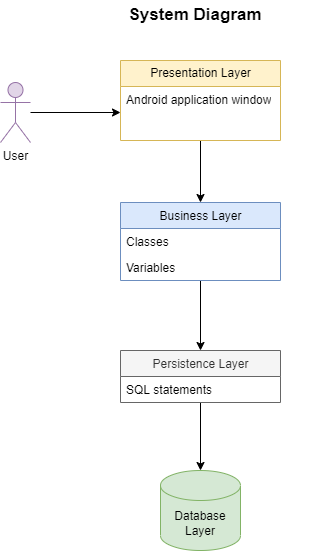

The diagram above was exported from draw.io. Its source (the exported page's mxGraphModel, read from the mxfile embedded in the PNG):
<mxGraphModel dx="1209" dy="689" grid="1" gridSize="10" guides="1" tooltips="1" connect="1" arrows="1" fold="1" page="1" pageScale="1" pageWidth="850" pageHeight="1100" math="0" shadow="0">
  <root>
    <mxCell id="WIyWlLk6GJQsqaUBKTNV-0" />
    <mxCell id="WIyWlLk6GJQsqaUBKTNV-1" parent="WIyWlLk6GJQsqaUBKTNV-0" />
    <mxCell id="_FTr2_rqQdtXuTY8EeK8-5" value="" style="edgeStyle=orthogonalEdgeStyle;rounded=0;orthogonalLoop=1;jettySize=auto;html=1;" edge="1" parent="WIyWlLk6GJQsqaUBKTNV-1" source="_FTr2_rqQdtXuTY8EeK8-0">
      <mxGeometry relative="1" as="geometry">
        <mxPoint x="350" y="182" as="targetPoint" />
      </mxGeometry>
    </mxCell>
    <mxCell id="_FTr2_rqQdtXuTY8EeK8-0" value="User" style="shape=umlActor;verticalLabelPosition=bottom;verticalAlign=top;outlineConnect=0;html=1;fillColor=#e1d5e7;strokeColor=#9673a6;" vertex="1" parent="WIyWlLk6GJQsqaUBKTNV-1">
      <mxGeometry x="230" y="152" width="30" height="60" as="geometry" />
    </mxCell>
    <mxCell id="_FTr2_rqQdtXuTY8EeK8-16" value="" style="edgeStyle=orthogonalEdgeStyle;rounded=0;orthogonalLoop=1;jettySize=auto;html=1;entryX=0.5;entryY=0;entryDx=0;entryDy=0;" edge="1" parent="WIyWlLk6GJQsqaUBKTNV-1" source="_FTr2_rqQdtXuTY8EeK8-8" target="_FTr2_rqQdtXuTY8EeK8-17">
      <mxGeometry relative="1" as="geometry">
        <mxPoint x="430" y="282" as="targetPoint" />
      </mxGeometry>
    </mxCell>
    <mxCell id="_FTr2_rqQdtXuTY8EeK8-8" value="Presentation Layer" style="swimlane;fontStyle=0;childLayout=stackLayout;horizontal=1;startSize=26;fillColor=#fff2cc;horizontalStack=0;resizeParent=1;resizeParentMax=0;resizeLast=0;collapsible=1;marginBottom=0;html=1;strokeColor=#d6b656;" vertex="1" parent="WIyWlLk6GJQsqaUBKTNV-1">
      <mxGeometry x="350" y="130" width="160" height="80" as="geometry" />
    </mxCell>
    <mxCell id="_FTr2_rqQdtXuTY8EeK8-11" value="Android application window" style="text;strokeColor=none;fillColor=none;align=left;verticalAlign=top;spacingLeft=4;spacingRight=4;overflow=hidden;rotatable=0;points=[[0,0.5],[1,0.5]];portConstraint=eastwest;html=1;" vertex="1" parent="_FTr2_rqQdtXuTY8EeK8-8">
      <mxGeometry y="26" width="160" height="26" as="geometry" />
    </mxCell>
    <mxCell id="_FTr2_rqQdtXuTY8EeK8-9" value="&lt;span style=&quot;color: rgba(0 , 0 , 0 , 0) ; font-family: monospace ; font-size: 0px&quot;&gt;%3CmxGraphModel%3E%3Croot%3E%3CmxCell%20id%3D%220%22%2F%3E%3CmxCell%20id%3D%221%22%20parent%3D%220%22%2F%3E%3CmxCell%20id%3D%222%22%20style%3D%22edgeStyle%3DorthogonalEdgeStyle%3Brounded%3D0%3BorthogonalLoop%3D1%3BjettySize%3Dauto%3Bhtml%3D1%3BexitX%3D0.75%3BexitY%3D0%3BexitDx%3D0%3BexitDy%3D0%3B%22%20edge%3D%221%22%20parent%3D%221%22%3E%3CmxGeometry%20relative%3D%221%22%20as%3D%22geometry%22%3E%3CmxPoint%20x%3D%22335%22%20y%3D%2258%22%20as%3D%22sourcePoint%22%2F%3E%3CmxPoint%20x%3D%22230%22%20y%3D%2297%22%20as%3D%22targetPoint%22%2F%3E%3C%2FmxGeometry%3E%3C%2FmxCell%3E%3C%2Froot%3E%3C%2FmxGraphModel%3E&lt;/span&gt;" style="text;strokeColor=none;fillColor=none;align=left;verticalAlign=top;spacingLeft=4;spacingRight=4;overflow=hidden;rotatable=0;points=[[0,0.5],[1,0.5]];portConstraint=eastwest;html=1;" vertex="1" parent="_FTr2_rqQdtXuTY8EeK8-8">
      <mxGeometry y="52" width="160" height="28" as="geometry" />
    </mxCell>
    <mxCell id="_FTr2_rqQdtXuTY8EeK8-24" value="" style="edgeStyle=orthogonalEdgeStyle;rounded=0;orthogonalLoop=1;jettySize=auto;html=1;" edge="1" parent="WIyWlLk6GJQsqaUBKTNV-1" source="_FTr2_rqQdtXuTY8EeK8-17" target="_FTr2_rqQdtXuTY8EeK8-21">
      <mxGeometry relative="1" as="geometry" />
    </mxCell>
    <mxCell id="_FTr2_rqQdtXuTY8EeK8-17" value="&lt;span style=&quot;font-weight: 400&quot;&gt;Business Layer&lt;/span&gt;" style="swimlane;fontStyle=1;align=center;verticalAlign=top;childLayout=stackLayout;horizontal=1;startSize=26;horizontalStack=0;resizeParent=1;resizeParentMax=0;resizeLast=0;collapsible=1;marginBottom=0;html=1;fillColor=#dae8fc;strokeColor=#6c8ebf;" vertex="1" parent="WIyWlLk6GJQsqaUBKTNV-1">
      <mxGeometry x="350" y="272" width="160" height="78" as="geometry" />
    </mxCell>
    <mxCell id="_FTr2_rqQdtXuTY8EeK8-18" value="Classes" style="text;strokeColor=none;fillColor=none;align=left;verticalAlign=top;spacingLeft=4;spacingRight=4;overflow=hidden;rotatable=0;points=[[0,0.5],[1,0.5]];portConstraint=eastwest;html=1;" vertex="1" parent="_FTr2_rqQdtXuTY8EeK8-17">
      <mxGeometry y="26" width="160" height="26" as="geometry" />
    </mxCell>
    <mxCell id="_FTr2_rqQdtXuTY8EeK8-20" value="Variables" style="text;strokeColor=none;fillColor=none;align=left;verticalAlign=top;spacingLeft=4;spacingRight=4;overflow=hidden;rotatable=0;points=[[0,0.5],[1,0.5]];portConstraint=eastwest;html=1;" vertex="1" parent="_FTr2_rqQdtXuTY8EeK8-17">
      <mxGeometry y="52" width="160" height="26" as="geometry" />
    </mxCell>
    <mxCell id="_FTr2_rqQdtXuTY8EeK8-29" value="" style="edgeStyle=orthogonalEdgeStyle;rounded=0;orthogonalLoop=1;jettySize=auto;html=1;" edge="1" parent="WIyWlLk6GJQsqaUBKTNV-1" source="_FTr2_rqQdtXuTY8EeK8-21" target="_FTr2_rqQdtXuTY8EeK8-28">
      <mxGeometry relative="1" as="geometry" />
    </mxCell>
    <mxCell id="_FTr2_rqQdtXuTY8EeK8-21" value="&lt;span style=&quot;font-weight: 400&quot;&gt;Persistence Layer&lt;/span&gt;" style="swimlane;fontStyle=1;align=center;verticalAlign=top;childLayout=stackLayout;horizontal=1;startSize=26;horizontalStack=0;resizeParent=1;resizeParentMax=0;resizeLast=0;collapsible=1;marginBottom=0;html=1;fillColor=#f5f5f5;fontColor=#333333;strokeColor=#666666;" vertex="1" parent="WIyWlLk6GJQsqaUBKTNV-1">
      <mxGeometry x="350" y="420" width="160" height="52" as="geometry" />
    </mxCell>
    <mxCell id="_FTr2_rqQdtXuTY8EeK8-22" value="SQL statements" style="text;strokeColor=none;fillColor=none;align=left;verticalAlign=top;spacingLeft=4;spacingRight=4;overflow=hidden;rotatable=0;points=[[0,0.5],[1,0.5]];portConstraint=eastwest;html=1;" vertex="1" parent="_FTr2_rqQdtXuTY8EeK8-21">
      <mxGeometry y="26" width="160" height="26" as="geometry" />
    </mxCell>
    <mxCell id="_FTr2_rqQdtXuTY8EeK8-28" value="Database Layer" style="shape=cylinder3;whiteSpace=wrap;html=1;boundedLbl=1;backgroundOutline=1;size=15;fillColor=#d5e8d4;strokeColor=#82b366;" vertex="1" parent="WIyWlLk6GJQsqaUBKTNV-1">
      <mxGeometry x="390" y="540" width="80" height="80" as="geometry" />
    </mxCell>
    <mxCell id="_FTr2_rqQdtXuTY8EeK8-33" value="System Diagram" style="text;html=1;strokeColor=none;fillColor=none;align=center;verticalAlign=middle;whiteSpace=wrap;rounded=0;fontSize=17;fontStyle=1" vertex="1" parent="WIyWlLk6GJQsqaUBKTNV-1">
      <mxGeometry x="310" y="70" width="230" height="30" as="geometry" />
    </mxCell>
  </root>
</mxGraphModel>